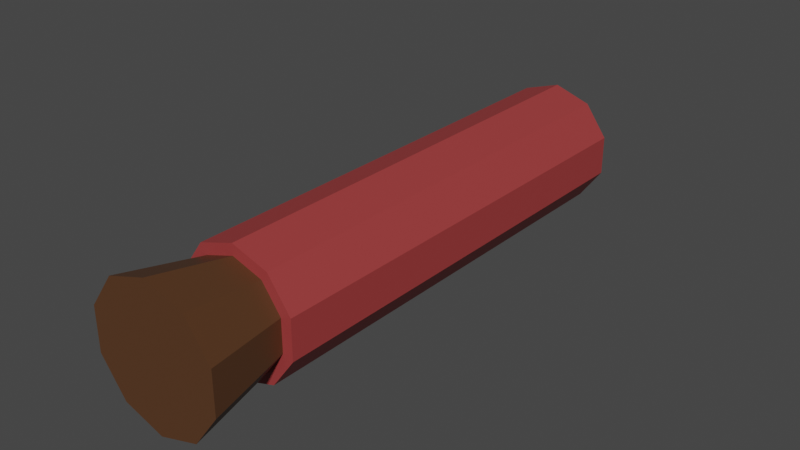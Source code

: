 # Source: MinorPotion.blend  (saved by Blender 2.82.7; exported with 4.5.12 LTS)
import bpy
from mathutils import Matrix  # noqa: F401  (used for matrix-valued properties, if any)

bpy.ops.wm.read_factory_settings(use_empty=True)
scene = bpy.context.scene
scene.name = 'Scene'

# ---- materials (node trees are filled in below, after node groups)
mat_plug = bpy.data.materials.new('Plug')
mat_plug.use_transparent_shadow = False
mat_potion = bpy.data.materials.new('Potion')
mat_potion.use_transparent_shadow = False

# ---- material node trees
mat_plug.use_nodes = True; mat_plug.node_tree.nodes.clear()
_N = mat_plug.node_tree.nodes; _L = mat_plug.node_tree.links
n0 = _N.new('ShaderNodeOutputMaterial'); n0.name = 'Вывод материала'; n0.location = (300, 300)
n1 = _N.new('ShaderNodeBsdfPrincipled'); n1.name = 'Принципиальный BSDF'; n1.location = (10, 300)
n1.distribution = 'GGX'
n1.subsurface_method = 'BURLEY'
n1.inputs[0].default_value = (0.0985, 0.04069, 0.01564, 1.0)
n1.inputs[3].default_value = 1.45
n1.inputs[27].default_value = (0.0, 0.0, 0.0, 1.0)
n1.inputs[28].default_value = 1.0
_L.new(n1.outputs[0], n0.inputs[0])
n0.is_active_output = True
mat_potion.use_nodes = True; mat_potion.node_tree.nodes.clear()
_N = mat_potion.node_tree.nodes; _L = mat_potion.node_tree.links
n0 = _N.new('ShaderNodeOutputMaterial'); n0.name = 'Вывод материала'; n0.location = (300, 300)
n1 = _N.new('ShaderNodeBsdfPrincipled'); n1.name = 'Принципиальный BSDF'; n1.location = (10, 300)
n1.distribution = 'GGX'
n1.subsurface_method = 'BURLEY'
n1.inputs[0].default_value = (0.3506, 0.04469, 0.04469, 1.0)
n1.inputs[3].default_value = 1.45
n1.inputs[27].default_value = (0.0, 0.0, 0.0, 1.0)
n1.inputs[28].default_value = 1.0
_L.new(n1.outputs[0], n0.inputs[0])
n0.is_active_output = True

# ---- world
world_world = bpy.data.worlds.new('World'); scene.world = world_world
world_world.use_nodes = True; world_world.node_tree.nodes.clear()
_N = world_world.node_tree.nodes; _L = world_world.node_tree.links
n0 = _N.new('ShaderNodeOutputWorld'); n0.name = 'World Output'; n0.location = (300, 300)
n1 = _N.new('ShaderNodeBackground'); n1.name = 'Background'; n1.location = (10, 300)
n1.inputs[0].default_value = (0.05088, 0.05088, 0.05088, 1.0)
_L.new(n1.outputs[0], n0.inputs[0])
n0.is_active_output = True
world_world.color = (0.05088, 0.05088, 0.05088)
world_world.use_sun_shadow = False
world_world.sun_shadow_jitter_overblur = 0.0

# ---- meshes
me_plug = bpy.data.meshes.new('Plug')
me_plug.from_pydata([(1.067e-10, -0.07325, 0.01676), (0.009849, -0.07325, 0.01356), (0.01594, -0.07325, 0.005178), (0.01594, -0.07325, -0.005178), (0.009849, -0.07325, -0.01356), (-1.358e-09, -0.07325, -0.01676), (-0.009849, -0.07325, -0.01356), (-0.01594, -0.07325, -0.005178), (-0.01594, -0.07325, 0.005178), (-0.009849, -0.07325, 0.01356), (8.112e-11, -0.1002, 0.02245), (0.0132, -0.1002, 0.01816), (0.02135, -0.1002, 0.006938), (0.02135, -0.1002, -0.006938), (0.0132, -0.1002, -0.01816), (-1.882e-09, -0.1002, -0.02245), (-0.0132, -0.1002, -0.01816), (-0.02135, -0.1002, -0.006938), (-0.02135, -0.1002, 0.006938), (-0.0132, -0.1002, 0.01816)], [], [(1, 0, 10, 11), (8, 7, 17, 18), (5, 4, 14, 15), (2, 1, 11, 12), (9, 8, 18, 19), (6, 5, 15, 16), (3, 2, 12, 13), (0, 9, 19, 10), (7, 6, 16, 17), (4, 3, 13, 14), (14, 13, 19, 18), (15, 14, 18, 17), (16, 15, 17), (13, 12, 10, 19), (11, 10, 12)])
_uv = me_plug.uv_layers.new(name='UVКарта')
_uv.uv.foreach_set('vector', [0.9, 1.0, 1.0, 1.0, 1.0, 1.0, 0.9, 1.0, 0.2, 1.0, 0.3, 1.0, 0.3, 1.0, 0.2, 1.0, 0.5, 1.0, 0.6, 1.0, 0.6, 1.0, 0.5, 1.0, 0.8, 1.0, 0.9, 1.0, 0.9, 1.0, 0.8, 1.0, 0.1, 1.0, 0.2, 1.0, 0.2, 1.0, 0.1, 1.0, 0.4, 1.0, 0.5, 1.0, 0.5, 1.0, 0.4, 1.0, 0.7, 1.0, 0.8, 1.0, 0.8, 1.0, 0.7, 1.0, -7.451e-08, 1.0, 0.1, 1.0, 0.1, 1.0, -7.451e-08, 1.0, 0.3, 1.0, 0.4, 1.0, 0.4, 1.0, 0.3, 1.0, 0.6, 1.0, 0.7, 1.0, 0.7, 1.0, 0.6, 1.0, 0.6, 1.0, 0.7, 1.0, 0.1, 1.0, 0.2, 1.0, 0.5, 1.0, 0.6, 1.0, 0.2, 1.0, 0.3, 1.0, 0.4, 1.0, 0.5, 1.0, 0.3, 1.0, 0.7, 1.0, 0.8, 1.0, -7.451e-08, 1.0, 0.1, 1.0, 0.9, 1.0, -7.451e-08, 1.0, 0.8, 1.0])
me_plug.materials.append(mat_plug)
me_plug.use_remesh_fix_poles = True
me_plug.use_remesh_preserve_attributes = False
me_plug.use_mirror_vertex_groups = False
me_plug.update()
me_potion = bpy.data.meshes.new('Potion')
me_potion.from_pydata([(0.0, 0.07325, 0.02033), (0.0, -0.07325, 0.02033), (0.01195, 0.07325, 0.01645), (0.01195, -0.07325, 0.01645), (0.01934, 0.07325, 0.006284), (0.01934, -0.07325, 0.006284), (0.01934, 0.07325, -0.006284), (0.01934, -0.07325, -0.006284), (0.01195, 0.07325, -0.01645), (0.01195, -0.07325, -0.01645), (-1.778e-09, 0.07325, -0.02033), (-1.778e-09, -0.07325, -0.02033), (-0.01195, 0.07325, -0.01645), (-0.01195, -0.07325, -0.01645), (-0.01934, 0.07325, -0.006284), (-0.01934, -0.07325, -0.006284), (-0.01934, 0.07325, 0.006284), (-0.01934, -0.07325, 0.006284), (-0.01195, 0.07325, 0.01645), (-0.01195, -0.07325, 0.01645), (0.0, 0.0821, 3.589e-09), (3.039e-06, 0.0788, -0.01607), (-0.01519, 0.07885, 0.004953), (-0.009364, 0.07886, 0.01291), (-0.01524, 0.07883, -0.004937), (3.041e-06, 0.07887, 0.01594), (-0.009442, 0.07881, -0.01298), (0.009341, 0.07885, 0.01287), (0.01516, 0.07883, 0.004942), (0.01523, 0.0788, -0.004931), (0.009445, 0.07878, -0.01298), (1.066e-10, -0.07325, 0.01676), (0.009849, -0.07325, 0.01356), (0.01594, -0.07325, 0.005178), (0.01594, -0.07325, -0.005178), (0.009849, -0.07325, -0.01356), (-1.358e-09, -0.07325, -0.01676), (-0.009849, -0.07325, -0.01356), (-0.01594, -0.07325, -0.005178), (-0.01594, -0.07325, 0.005178), (-0.009849, -0.07325, 0.01356)], [], [(0, 1, 3, 2), (2, 3, 5, 4), (4, 5, 7, 6), (6, 7, 9, 8), (8, 9, 11, 10), (10, 11, 13, 12), (12, 13, 15, 14), (14, 15, 17, 16), (17, 15, 38, 39), (16, 17, 19, 18), (18, 19, 1, 0), (20, 29, 30), (12, 26, 21, 10), (20, 27, 28), (0, 25, 23, 18), (20, 28, 29), (2, 27, 25, 0), (18, 23, 22, 16), (10, 21, 30, 8), (14, 24, 26, 12), (20, 24, 22), (22, 24, 14, 16), (22, 23, 20), (23, 25, 20), (21, 26, 20), (26, 24, 20), (25, 27, 20), (28, 27, 2, 4), (30, 29, 6, 8), (30, 21, 20), (29, 28, 4, 6), (7, 5, 33, 34), (11, 9, 35, 36), (15, 13, 37, 38), (1, 19, 40, 31), (5, 3, 32, 33), (3, 1, 31, 32), (19, 17, 39, 40), (9, 7, 34, 35), (13, 11, 36, 37)])
_uv = me_potion.uv_layers.new(name='UVКарта')
_uv.uv.foreach_set('vector', [1.0, 0.5, 1.0, 1.0, 0.9, 1.0, 0.9, 0.5, 0.9, 0.5, 0.9, 1.0, 0.8, 1.0, 0.8, 0.5, 0.8, 0.5, 0.8, 1.0, 0.7, 1.0, 0.7, 0.5, 0.7, 0.5, 0.7, 1.0, 0.6, 1.0, 0.6, 0.5, 0.6, 0.5, 0.6, 1.0, 0.5, 1.0, 0.5, 0.5, 0.5, 0.5, 0.5, 1.0, 0.4, 1.0, 0.4, 0.5, 0.4, 0.5, 0.4, 1.0, 0.3, 1.0, 0.3, 0.5, 0.3, 0.5, 0.3, 1.0, 0.2, 1.0, 0.2, 0.5, 0.2, 1.0, 0.3, 1.0, 0.3, 1.0, 0.2, 1.0, 0.2, 0.5, 0.2, 1.0, 0.1, 1.0, 0.1, 0.5, 0.1, 0.5, 0.1, 1.0, -7.451e-08, 1.0, -7.451e-08, 0.5, 0.0, 0.0, 0.354, 0.2529, 0.3045, 0.2537, 0.4, 0.5, 0.2031, 0.2538, 0.2541, 0.2541, 0.5, 0.5, 0.0, 0.0, 0.4517, 0.251, 0.4029, 0.2518, -7.451e-08, 0.5, -3.748e-08, 0.2515, 0.05035, 0.2517, 0.1, 0.5, 0.0, 0.0, 0.4029, 0.2518, 0.354, 0.2529, 0.9, 0.5, 0.4517, 0.251, 0.503, 0.2515, 1.0, 0.5, 0.1, 0.5, 0.05035, 0.2517, 0.101, 0.2524, 0.2, 0.5, 0.5, 0.5, 0.2541, 0.2541, 0.3045, 0.2537, 0.6, 0.5, 0.3, 0.5, 0.1519, 0.2532, 0.2031, 0.2538, 0.4, 0.5, 0.0, 0.0, 0.1519, 0.2532, 0.101, 0.2524, 0.101, 0.2524, 0.1519, 0.2532, 0.3, 0.5, 0.2, 0.5, 0.101, 0.2524, 0.05035, 0.2517, 0.0, 0.0, 0.05035, 0.2517, -3.748e-08, 0.2515, 0.0, 0.0, 0.2541, 0.2541, 0.2031, 0.2538, 0.0, 0.0, 0.2031, 0.2538, 0.1519, 0.2532, 0.0, 0.0, 0.503, 0.2515, 0.4517, 0.251, 0.0, 0.0, 0.4029, 0.2518, 0.4517, 0.251, 0.9, 0.5, 0.8, 0.5, 0.3045, 0.2537, 0.354, 0.2529, 0.7, 0.5, 0.6, 0.5, 0.3045, 0.2537, 0.2541, 0.2541, 0.0, 0.0, 0.354, 0.2529, 0.4029, 0.2518, 0.8, 0.5, 0.7, 0.5, 0.7, 1.0, 0.8, 1.0, 0.8, 1.0, 0.7, 1.0, 0.5, 1.0, 0.6, 1.0, 0.6, 1.0, 0.5, 1.0, 0.3, 1.0, 0.4, 1.0, 0.4, 1.0, 0.3, 1.0, -7.451e-08, 1.0, 0.1, 1.0, 0.1, 1.0, -7.451e-08, 1.0, 0.8, 1.0, 0.9, 1.0, 0.9, 1.0, 0.8, 1.0, 0.9, 1.0, 1.0, 1.0, 1.0, 1.0, 0.9, 1.0, 0.1, 1.0, 0.2, 1.0, 0.2, 1.0, 0.1, 1.0, 0.6, 1.0, 0.7, 1.0, 0.7, 1.0, 0.6, 1.0, 0.4, 1.0, 0.5, 1.0, 0.5, 1.0, 0.4, 1.0])
me_potion.materials.append(mat_potion)
me_potion.use_remesh_fix_poles = True
me_potion.use_remesh_preserve_attributes = False
me_potion.use_mirror_vertex_groups = False
me_potion.update()

# ---- objects
ob_plug = bpy.data.objects.new('Plug', me_plug)
ob_potion = bpy.data.objects.new('Potion', me_potion)

# ---- transforms, parenting, visibility, modifiers, constraints
ob_plug.location = (0.0, 0.0, 0.0)
ob_plug.lineart.crease_threshold = 0.0
ob_potion.location = (0.0, 0.0, 0.0)
ob_potion.lineart.crease_threshold = 0.0

# ---- collection membership
scene.collection.objects.link(ob_plug)
scene.collection.objects.link(ob_potion)

# ---- scene / render settings (as saved in the file)
scene.frame_start = 1; scene.frame_end = 250; scene.frame_set(1)
scene.render.engine = 'BLENDER_EEVEE_NEXT'
scene.cycles.use_denoising = False
scene.cycles.samples = 128
scene.cycles.sampling_pattern = 'TABULATED_SOBOL'
scene.cycles.use_adaptive_sampling = False
scene.cycles.use_light_tree = False
scene.view_settings.view_transform = 'Filmic'
bpy.context.view_layer.update()

# ---- added for rendering (the .blend has no active camera and no usable light): camera, sun
cam_auto = bpy.data.cameras.new('AutoCamera')
cam_auto.lens = 50.0
cam_auto.sensor_width = 36.0
cam_auto.clip_end = 1000.0
ob_auto_camera = bpy.data.objects.new('AutoCamera', cam_auto)
scene.collection.objects.link(ob_auto_camera)
ob_auto_camera.location = (0.185045, -0.231082, 0.148036)
ob_auto_camera.rotation_euler = (1.09748, -7.21219e-08, 0.694738)
scene.camera = ob_auto_camera
light_auto_sun = bpy.data.lights.new('AutoSun', 'SUN')
light_auto_sun.energy = 3.0
light_auto_sun.angle = 0.0523599
ob_auto_sun = bpy.data.objects.new('AutoSun', light_auto_sun)
scene.collection.objects.link(ob_auto_sun)
ob_auto_sun.rotation_euler = (0.872665, 0.174533, 0.523599)
bpy.context.view_layer.update()

